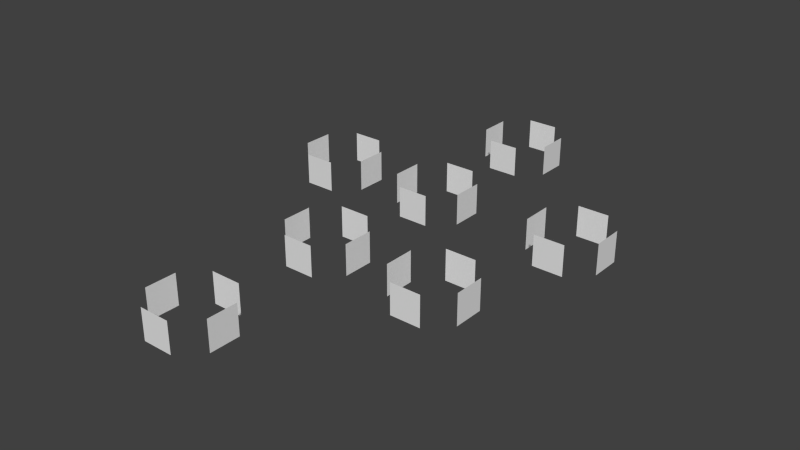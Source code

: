 # Source: box_labels.blend  (saved by Blender 2.75.0; exported with 4.5.12 LTS)
import bpy
from mathutils import Matrix  # noqa: F401  (used for matrix-valued properties, if any)

bpy.ops.wm.read_factory_settings(use_empty=True)
scene = bpy.context.scene
scene.name = 'Scene'

# ---- collections
col_collection_1 = bpy.data.collections.new('Collection 1'); scene.collection.children.link(col_collection_1)
col_collection_1.hide_render = True
col_collection_1.hide_viewport = True
col_collection_2 = bpy.data.collections.new('Collection 2'); scene.collection.children.link(col_collection_2)
col_collection_2.hide_render = True
col_collection_2.hide_viewport = True
col_collection_3 = bpy.data.collections.new('Collection 3'); scene.collection.children.link(col_collection_3)
col_collection_3.hide_render = True
col_collection_3.hide_viewport = True
col_collection_4 = bpy.data.collections.new('Collection 4'); scene.collection.children.link(col_collection_4)
col_collection_4.hide_render = True
col_collection_4.hide_viewport = True
col_collection_11 = bpy.data.collections.new('Collection 11'); scene.collection.children.link(col_collection_11)
col_collection_12 = bpy.data.collections.new('Collection 12'); scene.collection.children.link(col_collection_12)
col_collection_12.hide_render = True
col_collection_12.hide_viewport = True
col_collection_13 = bpy.data.collections.new('Collection 13'); scene.collection.children.link(col_collection_13)
col_collection_13.hide_render = True
col_collection_13.hide_viewport = True

# ---- materials (node trees are filled in below, after node groups)
mat_material = bpy.data.materials.new('Material')
mat_material.alpha_threshold = 0.0
mat_material.use_transparent_shadow = False
mat_material.roughness = 0.5
mat_material.line_color = (0.0, 0.0, 0.0, 1.0)

# ---- material node trees

# ---- world
world_world = bpy.data.worlds.new('World'); scene.world = world_world
world_world.color = (0.05088, 0.05088, 0.05088)
world_world.use_sun_shadow = False
world_world.sun_shadow_jitter_overblur = 0.0
world_world.cycles.sampling_method = 'MANUAL'
world_world.cycles.sample_map_resolution = 256

# ---- meshes
me_cube_028 = bpy.data.meshes.new('Cube.028')
me_cube_028.from_pydata([(0.4237, 1.0, 0.4237), (0.4237, 1.0, -0.4237), (-0.4237, 1.0, -0.4237), (-0.4237, 1.0, 0.4237), (0.4237, -1.0, 0.4237), (0.4237, -1.0, -0.4237), (-0.4237, -1.0, -0.4237), (-0.4237, -1.0, 0.4237), (0.4237, 0.4237, -1.0), (0.4237, -0.4237, -1.0), (-0.4237, -0.4237, -1.0), (-0.4237, 0.4237, -1.0), (0.4237, 0.4237, 1.0), (0.4237, -0.4237, 1.0), (-0.4237, -0.4237, 1.0), (-0.4237, 0.4237, 1.0)], [], [(0, 1, 2, 3), (4, 7, 6, 5), (8, 9, 10, 11), (12, 15, 14, 13)])
_uv = me_cube_028.uv_layers.new(name='UVMap')
_uv.uv.foreach_set('vector', [-0.007026, 0.2072, 0.1394, 0.2072, 0.1394, -0.002502, -0.007026, -0.002502, -0.007026, 0.2072, -0.007026, -0.002502, 0.1394, -0.002502, 0.1394, 0.2072, -0.007026, 0.2072, 0.1394, 0.2072, 0.1394, -0.002502, -0.007026, -0.002502, -0.007026, 0.2072, -0.007026, -0.002502, 0.1394, -0.002502, 0.1394, 0.2072])
me_cube_028.materials.append(mat_material)
me_cube_028.use_remesh_preserve_volume = False
me_cube_028.use_remesh_preserve_attributes = False
me_cube_028.use_mirror_vertex_groups = False
me_cube_028.update()
me_cube_009 = bpy.data.meshes.new('Cube.009')
me_cube_009.from_pydata([(0.6725, 0.6725, -1.0), (0.6725, -0.6725, -1.0), (-0.6725, -0.6725, -1.0), (-0.6725, 0.6725, -1.0), (0.6725, 0.6725, 1.0), (0.6725, -0.6725, 1.0), (-0.6725, -0.6725, 1.0), (-0.6725, 0.6725, 1.0)], [], [(0, 1, 2, 3), (4, 7, 6, 5)])
_uv = me_cube_009.uv_layers.new(name='UVMap')
_uv.uv.foreach_set('vector', [0.5142, 0.3311, 0.5142, 0.008465, 0.9982, 0.008465, 0.9982, 0.3311, 0.9982, 0.3311, 0.5142, 0.3311, 0.5142, 0.008465, 0.9982, 0.008464])
me_cube_009.materials.append(mat_material)
me_cube_009.use_remesh_preserve_volume = False
me_cube_009.use_remesh_preserve_attributes = False
me_cube_009.use_mirror_vertex_groups = False
me_cube_009.update()
me_cube_008 = bpy.data.meshes.new('Cube.008')
me_cube_008.from_pydata([(0.6725, 0.6725, -1.0), (0.6725, -0.6725, -1.0), (-0.6725, -0.6725, -1.0), (-0.6725, 0.6725, -1.0), (0.6725, 0.6725, 1.0), (0.6725, -0.6725, 1.0), (-0.6725, -0.6725, 1.0), (-0.6725, 0.6725, 1.0)], [], [(0, 1, 2, 3), (4, 7, 6, 5)])
_uv = me_cube_008.uv_layers.new(name='UVMap')
_uv.uv.foreach_set('vector', [0.004823, 0.3311, 0.004823, 0.008465, 0.4888, 0.008465, 0.4888, 0.3311, 0.4888, 0.3311, 0.004823, 0.3311, 0.004823, 0.008465, 0.4888, 0.008464])
me_cube_008.materials.append(mat_material)
me_cube_008.use_remesh_preserve_volume = False
me_cube_008.use_remesh_preserve_attributes = False
me_cube_008.use_mirror_vertex_groups = False
me_cube_008.update()
me_cube_007 = bpy.data.meshes.new('Cube.007')
me_cube_007.from_pydata([(0.6725, 0.6725, -1.0), (0.6725, -0.6725, -1.0), (-0.6725, -0.6725, -1.0), (-0.6725, 0.6725, -1.0), (0.6725, 0.6725, 1.0), (0.6725, -0.6725, 1.0), (-0.6725, -0.6725, 1.0), (-0.6725, 0.6725, 1.0)], [], [(0, 1, 2, 3), (4, 7, 6, 5)])
_uv = me_cube_007.uv_layers.new(name='UVMap')
_uv.uv.foreach_set('vector', [0.5111, 0.9988, 0.5111, 0.6762, 0.9951, 0.6762, 0.9951, 0.9988, 0.9951, 0.9988, 0.5111, 0.9988, 0.5111, 0.6762, 0.9951, 0.6762])
me_cube_007.materials.append(mat_material)
me_cube_007.use_remesh_preserve_volume = False
me_cube_007.use_remesh_preserve_attributes = False
me_cube_007.use_mirror_vertex_groups = False
me_cube_007.update()
me_cube_006 = bpy.data.meshes.new('Cube.006')
me_cube_006.from_pydata([(0.6725, 0.6725, -1.0), (0.6725, -0.6725, -1.0), (-0.6725, -0.6725, -1.0), (-0.6725, 0.6725, -1.0), (0.6725, 0.6725, 1.0), (0.6725, -0.6725, 1.0), (-0.6725, -0.6725, 1.0), (-0.6725, 0.6725, 1.0)], [], [(0, 1, 2, 3), (4, 7, 6, 5)])
_uv = me_cube_006.uv_layers.new(name='UVMap')
_uv.uv.foreach_set('vector', [0.003261, 0.9915, 0.003261, 0.6689, 0.4872, 0.6689, 0.4872, 0.9915, 0.4872, 0.9915, 0.003261, 0.9915, 0.003261, 0.6689, 0.4872, 0.6689])
me_cube_006.materials.append(mat_material)
me_cube_006.use_remesh_preserve_volume = False
me_cube_006.use_remesh_preserve_attributes = False
me_cube_006.use_mirror_vertex_groups = False
me_cube_006.update()
me_cube_005 = bpy.data.meshes.new('Cube.005')
me_cube_005.from_pydata([(0.6725, 0.6725, -1.0), (0.6725, -0.6725, -1.0), (-0.6725, -0.6725, -1.0), (-0.6725, 0.6725, -1.0), (0.6725, 0.6725, 1.0), (0.6725, -0.6725, 1.0), (-0.6725, -0.6725, 1.0), (-0.6725, 0.6725, 1.0)], [], [(0, 1, 2, 3), (4, 7, 6, 5)])
_uv = me_cube_005.uv_layers.new(name='UVMap')
_uv.uv.foreach_set('vector', [0.5142, 0.653, 0.5142, 0.3303, 0.9982, 0.3303, 0.9982, 0.653, 0.9982, 0.653, 0.5142, 0.653, 0.5142, 0.3303, 0.9982, 0.3303])
me_cube_005.materials.append(mat_material)
me_cube_005.use_remesh_preserve_volume = False
me_cube_005.use_remesh_preserve_attributes = False
me_cube_005.use_mirror_vertex_groups = False
me_cube_005.update()
me_cube_000 = bpy.data.meshes.new('Cube.000')
me_cube_000.from_pydata([(0.6725, 0.6725, -1.0), (0.6725, -0.6725, -1.0), (-0.6725, -0.6725, -1.0), (-0.6725, 0.6725, -1.0), (0.6725, 0.6725, 1.0), (0.6725, -0.6725, 1.0), (-0.6725, -0.6725, 1.0), (-0.6725, 0.6725, 1.0)], [], [(0, 1, 2, 3), (4, 7, 6, 5)])
_uv = me_cube_000.uv_layers.new(name='UVMap')
_uv.uv.foreach_set('vector', [0.0142, 0.653, 0.0142, 0.3303, 0.4982, 0.3303, 0.4982, 0.653, 0.4982, 0.653, 0.0142, 0.653, 0.0142, 0.3303, 0.4982, 0.3303])
me_cube_000.materials.append(mat_material)
me_cube_000.use_remesh_preserve_volume = False
me_cube_000.use_remesh_preserve_attributes = False
me_cube_000.use_mirror_vertex_groups = False
me_cube_000.update()
me_cube_020 = bpy.data.meshes.new('Cube.020')
me_cube_020.from_pydata([(0.4237, 1.0, 0.4237), (0.4237, 1.0, -0.4237), (-0.4237, 1.0, -0.4237), (-0.4237, 1.0, 0.4237), (0.4237, -1.0, 0.4237), (0.4237, -1.0, -0.4237), (-0.4237, -1.0, -0.4237), (-0.4237, -1.0, 0.4237), (0.4237, 0.4237, -1.0), (0.4237, -0.4237, -1.0), (-0.4237, -0.4237, -1.0), (-0.4237, 0.4237, -1.0), (0.4237, 0.4237, 1.0), (0.4237, -0.4237, 1.0), (-0.4237, -0.4237, 1.0), (-0.4237, 0.4237, 1.0)], [], [(0, 1, 2, 3), (4, 7, 6, 5), (8, 9, 10, 11), (12, 15, 14, 13)])
_uv = me_cube_020.uv_layers.new(name='UVMap')
_uv.uv.foreach_set('vector', [0.2751, 0.1961, 0.1291, 0.1961, 0.1291, 0.008873, 0.2751, 0.008873, 0.2751, 0.1961, 0.2751, 0.008873, 0.1291, 0.008873, 0.1291, 0.1961, 0.2751, 0.1961, 0.1291, 0.1961, 0.1291, 0.008873, 0.2751, 0.008873, 0.2751, 0.1961, 0.2751, 0.008873, 0.1291, 0.008873, 0.1291, 0.1961])
me_cube_020.materials.append(mat_material)
me_cube_020.use_remesh_preserve_volume = False
me_cube_020.use_remesh_preserve_attributes = False
me_cube_020.use_mirror_vertex_groups = False
me_cube_020.update()
me_cube_019 = bpy.data.meshes.new('Cube.019')
me_cube_019.from_pydata([(0.4237, 1.0, 0.4237), (0.4237, 1.0, -0.4237), (-0.4237, 1.0, -0.4237), (-0.4237, 1.0, 0.4237), (0.4237, -1.0, 0.4237), (0.4237, -1.0, -0.4237), (-0.4237, -1.0, -0.4237), (-0.4237, -1.0, 0.4237), (0.4237, 0.4237, -1.0), (0.4237, -0.4237, -1.0), (-0.4237, -0.4237, -1.0), (-0.4237, 0.4237, -1.0), (0.4237, 0.4237, 1.0), (0.4237, -0.4237, 1.0), (-0.4237, -0.4237, 1.0), (-0.4237, 0.4237, 1.0)], [], [(0, 1, 2, 3), (4, 7, 6, 5), (8, 9, 10, 11), (12, 15, 14, 13)])
_uv = me_cube_019.uv_layers.new(name='UVMap')
_uv.uv.foreach_set('vector', [0.7977, 1.001, 0.9412, 1.001, 0.9412, 0.7992, 0.7977, 0.7992, 0.7977, 1.001, 0.7977, 0.7992, 0.9412, 0.7992, 0.9412, 1.001, 0.7977, 1.001, 0.9412, 1.001, 0.9412, 0.7992, 0.7977, 0.7992, 0.7977, 1.001, 0.7977, 0.7992, 0.9412, 0.7992, 0.9412, 1.001])
me_cube_019.materials.append(mat_material)
me_cube_019.use_remesh_preserve_volume = False
me_cube_019.use_remesh_preserve_attributes = False
me_cube_019.use_mirror_vertex_groups = False
me_cube_019.update()
me_cube_017 = bpy.data.meshes.new('Cube.017')
me_cube_017.from_pydata([(0.4237, 1.0, 0.4237), (0.4237, 1.0, -0.4237), (-0.4237, 1.0, -0.4237), (-0.4237, 1.0, 0.4237), (0.4237, -1.0, 0.4237), (0.4237, -1.0, -0.4237), (-0.4237, -1.0, -0.4237), (-0.4237, -1.0, 0.4237), (0.4237, 0.4237, -1.0), (0.4237, -0.4237, -1.0), (-0.4237, -0.4237, -1.0), (-0.4237, 0.4237, -1.0), (0.4237, 0.4237, 1.0), (0.4237, -0.4237, 1.0), (-0.4237, -0.4237, 1.0), (-0.4237, 0.4237, 1.0)], [], [(0, 1, 2, 3), (4, 7, 6, 5), (8, 9, 10, 11), (12, 15, 14, 13)])
_uv = me_cube_017.uv_layers.new(name='UVMap')
_uv.uv.foreach_set('vector', [-0.01582, 0.9871, 0.1377, 0.9871, 0.1377, 0.8117, -0.01582, 0.8117, -0.01582, 0.9871, -0.01582, 0.8117, 0.1377, 0.8117, 0.1377, 0.9871, -0.01582, 0.9871, 0.1377, 0.9871, 0.1377, 0.8117, -0.01582, 0.8117, -0.01582, 0.9871, -0.01582, 0.8117, 0.1377, 0.8117, 0.1377, 0.9871])
me_cube_017.materials.append(mat_material)
me_cube_017.use_remesh_preserve_volume = False
me_cube_017.use_remesh_preserve_attributes = False
me_cube_017.use_mirror_vertex_groups = False
me_cube_017.update()
me_cube_016 = bpy.data.meshes.new('Cube.016')
me_cube_016.from_pydata([(0.4237, 1.0, 0.4237), (0.4237, 1.0, -0.4237), (-0.4237, 1.0, -0.4237), (-0.4237, 1.0, 0.4237), (0.4237, -1.0, 0.4237), (0.4237, -1.0, -0.4237), (-0.4237, -1.0, -0.4237), (-0.4237, -1.0, 0.4237), (0.4237, 0.4237, -1.0), (0.4237, -0.4237, -1.0), (-0.4237, -0.4237, -1.0), (-0.4237, 0.4237, -1.0), (0.4237, 0.4237, 1.0), (0.4237, -0.4237, 1.0), (-0.4237, -0.4237, 1.0), (-0.4237, 0.4237, 1.0)], [], [(0, 1, 2, 3), (4, 7, 6, 5), (8, 9, 10, 11), (12, 15, 14, 13)])
_uv = me_cube_016.uv_layers.new(name='UVMap')
_uv.uv.foreach_set('vector', [0.6599, 0.3858, 0.8063, 0.3858, 0.8063, 0.2184, 0.6599, 0.2184, 0.6599, 0.3858, 0.6599, 0.2184, 0.8063, 0.2184, 0.8063, 0.3858, 0.6599, 0.3858, 0.8063, 0.3858, 0.8063, 0.2184, 0.6599, 0.2184, 0.6599, 0.3858, 0.6599, 0.2184, 0.8063, 0.2184, 0.8063, 0.3858])
me_cube_016.materials.append(mat_material)
me_cube_016.use_remesh_preserve_volume = False
me_cube_016.use_remesh_preserve_attributes = False
me_cube_016.use_mirror_vertex_groups = False
me_cube_016.update()
me_cube_035 = bpy.data.meshes.new('Cube.035')
me_cube_035.from_pydata([(0.4237, 1.0, 0.4237), (0.4237, 1.0, -0.4237), (-0.4237, 1.0, -0.4237), (-0.4237, 1.0, 0.4237), (0.4237, -1.0, 0.4237), (0.4237, -1.0, -0.4237), (-0.4237, -1.0, -0.4237), (-0.4237, -1.0, 0.4237), (0.4237, 0.4237, -1.0), (0.4237, -0.4237, -1.0), (-0.4237, -0.4237, -1.0), (-0.4237, 0.4237, -1.0), (0.4237, 0.4237, 1.0), (0.4237, -0.4237, 1.0), (-0.4237, -0.4237, 1.0), (-0.4237, 0.4237, 1.0)], [], [(0, 1, 2, 3), (4, 7, 6, 5), (8, 9, 10, 11), (12, 15, 14, 13)])
_uv = me_cube_035.uv_layers.new(name='UVMap')
_uv.uv.foreach_set('vector', [0.3932, 0.8112, 0.5367, 0.8112, 0.5367, 0.6096, 0.3932, 0.6096, 0.3932, 0.8112, 0.3932, 0.6096, 0.5367, 0.6096, 0.5367, 0.8112, 0.3932, 0.8112, 0.5367, 0.8112, 0.5367, 0.6096, 0.3932, 0.6096, 0.3932, 0.8112, 0.3932, 0.6096, 0.5367, 0.6096, 0.5367, 0.8112])
me_cube_035.materials.append(mat_material)
me_cube_035.use_remesh_preserve_volume = False
me_cube_035.use_remesh_preserve_attributes = False
me_cube_035.use_mirror_vertex_groups = False
me_cube_035.update()
me_cube_027 = bpy.data.meshes.new('Cube.027')
me_cube_027.from_pydata([(0.4237, 1.0, 0.4237), (0.4237, 1.0, -0.4237), (-0.4237, 1.0, -0.4237), (-0.4237, 1.0, 0.4237), (0.4237, -1.0, 0.4237), (0.4237, -1.0, -0.4237), (-0.4237, -1.0, -0.4237), (-0.4237, -1.0, 0.4237), (0.4237, 0.4237, -1.0), (0.4237, -0.4237, -1.0), (-0.4237, -0.4237, -1.0), (-0.4237, 0.4237, -1.0), (0.4237, 0.4237, 1.0), (0.4237, -0.4237, 1.0), (-0.4237, -0.4237, 1.0), (-0.4237, 0.4237, 1.0)], [], [(0, 1, 2, 3), (4, 7, 6, 5), (8, 9, 10, 11), (12, 15, 14, 13)])
_uv = me_cube_027.uv_layers.new(name='UVMap')
_uv.uv.foreach_set('vector', [0.2712, 0.7963, 0.1269, 0.7963, 0.1269, 0.6127, 0.2712, 0.6127, 0.2712, 0.7963, 0.2712, 0.6127, 0.1269, 0.6127, 0.1269, 0.7963, 0.2712, 0.7963, 0.1269, 0.7963, 0.1269, 0.6127, 0.2712, 0.6127, 0.2712, 0.7963, 0.2712, 0.6127, 0.1269, 0.6127, 0.1269, 0.7963])
me_cube_027.materials.append(mat_material)
me_cube_027.use_remesh_preserve_volume = False
me_cube_027.use_remesh_preserve_attributes = False
me_cube_027.use_mirror_vertex_groups = False
me_cube_027.update()
me_cube_003 = bpy.data.meshes.new('Cube.003')
me_cube_003.from_pydata([(0.4237, 1.0, 0.4237), (0.4237, 1.0, -0.4237), (-0.4237, 1.0, -0.4237), (-0.4237, 1.0, 0.4237), (0.4237, -1.0, 0.4237), (0.4237, -1.0, -0.4237), (-0.4237, -1.0, -0.4237), (-0.4237, -1.0, 0.4237), (0.4237, 0.4237, -1.0), (0.4237, -0.4237, -1.0), (-0.4237, -0.4237, -1.0), (-0.4237, 0.4237, -1.0), (0.4237, 0.4237, 1.0), (0.4237, -0.4237, 1.0), (-0.4237, -0.4237, 1.0), (-0.4237, 0.4237, 1.0)], [], [(0, 1, 2, 3), (4, 7, 6, 5), (8, 9, 10, 11), (12, 15, 14, 13)])
_uv = me_cube_003.uv_layers.new(name='UVMap')
_uv.uv.foreach_set('vector', [0.6616, 0.5999, 0.8051, 0.5999, 0.8051, 0.3983, 0.6616, 0.3983, 0.6616, 0.5999, 0.6616, 0.3983, 0.8051, 0.3983, 0.8051, 0.5999, 0.6616, 0.5999, 0.8051, 0.5999, 0.8051, 0.3983, 0.6616, 0.3983, 0.6616, 0.5999, 0.6616, 0.3983, 0.8051, 0.3983, 0.8051, 0.5999])
me_cube_003.materials.append(mat_material)
me_cube_003.use_remesh_preserve_volume = False
me_cube_003.use_remesh_preserve_attributes = False
me_cube_003.use_mirror_vertex_groups = False
me_cube_003.update()
me_cube_012 = bpy.data.meshes.new('Cube.012')
me_cube_012.from_pydata([(0.4237, 1.0, 0.4237), (0.4237, 1.0, -0.4237), (-0.4237, 1.0, -0.4237), (-0.4237, 1.0, 0.4237), (0.4237, -1.0, 0.4237), (0.4237, -1.0, -0.4237), (-0.4237, -1.0, -0.4237), (-0.4237, -1.0, 0.4237), (0.4237, 0.4237, -1.0), (0.4237, -0.4237, -1.0), (-0.4237, -0.4237, -1.0), (-0.4237, 0.4237, -1.0), (0.4237, 0.4237, 1.0), (0.4237, -0.4237, 1.0), (-0.4237, -0.4237, 1.0), (-0.4237, 0.4237, 1.0)], [], [(0, 1, 2, 3), (4, 7, 6, 5), (8, 9, 10, 11), (12, 15, 14, 13)])
_uv = me_cube_012.uv_layers.new(name='UVMap')
_uv.uv.foreach_set('vector', [0.3933, 0.3963, 0.5367, 0.3963, 0.5367, 0.2055, 0.3933, 0.2055, 0.3933, 0.3963, 0.3933, 0.2055, 0.5367, 0.2055, 0.5367, 0.3963, 0.3933, 0.3963, 0.5367, 0.3963, 0.5367, 0.2055, 0.3933, 0.2055, 0.3933, 0.3963, 0.3933, 0.2055, 0.5367, 0.2055, 0.5367, 0.3963])
me_cube_012.materials.append(mat_material)
me_cube_012.use_remesh_preserve_volume = False
me_cube_012.use_remesh_preserve_attributes = False
me_cube_012.use_mirror_vertex_groups = False
me_cube_012.update()
me_cube_001 = bpy.data.meshes.new('Cube.001')
me_cube_001.from_pydata([(0.4237, 1.0, 0.4237), (0.4237, 1.0, -0.4237), (-0.4237, 1.0, -0.4237), (-0.4237, 1.0, 0.4237), (0.4237, -1.0, 0.4237), (0.4237, -1.0, -0.4237), (-0.4237, -1.0, -0.4237), (-0.4237, -1.0, 0.4237), (0.4237, 0.4237, -1.0), (0.4237, -0.4237, -1.0), (-0.4237, -0.4237, -1.0), (-0.4237, 0.4237, -1.0), (0.4237, 0.4237, 1.0), (0.4237, -0.4237, 1.0), (-0.4237, -0.4237, 1.0), (-0.4237, 0.4237, 1.0)], [], [(0, 1, 2, 3), (4, 7, 6, 5), (8, 9, 10, 11), (12, 15, 14, 13)])
_uv = me_cube_001.uv_layers.new(name='UVMap')
_uv.uv.foreach_set('vector', [0.3941, 0.9778, 0.5361, 0.9778, 0.5361, 0.8156, 0.3941, 0.8156, 0.3941, 0.9778, 0.3941, 0.8156, 0.5361, 0.8156, 0.5361, 0.9778, 0.3941, 0.9778, 0.5361, 0.9778, 0.5361, 0.8156, 0.3941, 0.8156, 0.3941, 0.9778, 0.3941, 0.8156, 0.5361, 0.8156, 0.5361, 0.9778])
me_cube_001.materials.append(mat_material)
me_cube_001.use_remesh_preserve_volume = False
me_cube_001.use_remesh_preserve_attributes = False
me_cube_001.use_mirror_vertex_groups = False
me_cube_001.update()
me_cube_015 = bpy.data.meshes.new('Cube.015')
me_cube_015.from_pydata([(0.4237, 1.0, 0.4237), (0.4237, 1.0, -0.4237), (-0.4237, 1.0, -0.4237), (-0.4237, 1.0, 0.4237), (0.4237, -1.0, 0.4237), (0.4237, -1.0, -0.4237), (-0.4237, -1.0, -0.4237), (-0.4237, -1.0, 0.4237), (0.4237, 0.4237, -1.0), (0.4237, -0.4237, -1.0), (-0.4237, -0.4237, -1.0), (-0.4237, 0.4237, -1.0), (0.4237, 0.4237, 1.0), (0.4237, -0.4237, 1.0), (-0.4237, -0.4237, 1.0), (-0.4237, 0.4237, 1.0)], [], [(0, 1, 2, 3), (4, 7, 6, 5), (8, 9, 10, 11), (12, 15, 14, 13)])
_uv = me_cube_015.uv_layers.new(name='UVMap')
_uv.uv.foreach_set('vector', [-0.00337, 0.8017, 0.1366, 0.8017, 0.1366, 0.5968, -0.00337, 0.5968, -0.00337, 0.8017, -0.00337, 0.5968, 0.1366, 0.5968, 0.1366, 0.8017, -0.003371, 0.8017, 0.1366, 0.8017, 0.1366, 0.5968, -0.003371, 0.5968, -0.003371, 0.8017, -0.003371, 0.5968, 0.1366, 0.5968, 0.1366, 0.8017])
me_cube_015.materials.append(mat_material)
me_cube_015.use_remesh_preserve_volume = False
me_cube_015.use_remesh_preserve_attributes = False
me_cube_015.use_mirror_vertex_groups = False
me_cube_015.update()
me_cube_030 = bpy.data.meshes.new('Cube.030')
me_cube_030.from_pydata([(0.4237, 1.0, 0.4237), (0.4237, 1.0, -0.4237), (-0.4237, 1.0, -0.4237), (-0.4237, 1.0, 0.4237), (0.4237, -1.0, 0.4237), (0.4237, -1.0, -0.4237), (-0.4237, -1.0, -0.4237), (-0.4237, -1.0, 0.4237), (0.4237, 0.4237, -1.0), (0.4237, -0.4237, -1.0), (-0.4237, -0.4237, -1.0), (-0.4237, 0.4237, -1.0), (0.4237, 0.4237, 1.0), (0.4237, -0.4237, 1.0), (-0.4237, -0.4237, 1.0), (-0.4237, 0.4237, 1.0)], [], [(0, 1, 2, 3), (4, 7, 6, 5), (8, 9, 10, 11), (12, 15, 14, 13)])
_uv = me_cube_030.uv_layers.new(name='UVMap')
_uv.uv.foreach_set('vector', [0.2678, 0.5945, 0.1258, 0.5945, 0.1258, 0.4064, 0.2678, 0.4064, 0.2678, 0.5945, 0.2678, 0.4064, 0.1258, 0.4064, 0.1258, 0.5945, 0.2678, 0.5945, 0.1258, 0.5945, 0.1258, 0.4064, 0.2678, 0.4064, 0.2678, 0.5945, 0.2678, 0.4064, 0.1258, 0.4064, 0.1258, 0.5945])
me_cube_030.materials.append(mat_material)
me_cube_030.use_remesh_preserve_volume = False
me_cube_030.use_remesh_preserve_attributes = False
me_cube_030.use_mirror_vertex_groups = False
me_cube_030.update()
me_cube_025 = bpy.data.meshes.new('Cube.025')
me_cube_025.from_pydata([(0.4237, 1.0, 0.4237), (0.4237, 1.0, -0.4237), (-0.4237, 1.0, -0.4237), (-0.4237, 1.0, 0.4237), (0.4237, -1.0, 0.4237), (0.4237, -1.0, -0.4237), (-0.4237, -1.0, -0.4237), (-0.4237, -1.0, 0.4237), (0.4237, 0.4237, -1.0), (0.4237, -0.4237, -1.0), (-0.4237, -0.4237, -1.0), (-0.4237, 0.4237, -1.0), (0.4237, 0.4237, 1.0), (0.4237, -0.4237, 1.0), (-0.4237, -0.4237, 1.0), (-0.4237, 0.4237, 1.0)], [], [(0, 1, 2, 3), (4, 7, 6, 5), (8, 9, 10, 11), (12, 15, 14, 13)])
_uv = me_cube_025.uv_layers.new(name='UVMap')
_uv.uv.foreach_set('vector', [0.2617, 1.003, 0.4052, 1.003, 0.4052, 0.8015, 0.2617, 0.8015, 0.2617, 1.003, 0.2617, 0.8015, 0.4052, 0.8015, 0.4052, 1.003, 0.2617, 1.003, 0.4052, 1.003, 0.4052, 0.8015, 0.2617, 0.8015, 0.2617, 1.003, 0.2617, 0.8015, 0.4052, 0.8015, 0.4052, 1.003])
me_cube_025.materials.append(mat_material)
me_cube_025.use_remesh_preserve_volume = False
me_cube_025.use_remesh_preserve_attributes = False
me_cube_025.use_mirror_vertex_groups = False
me_cube_025.update()
me_cube_024 = bpy.data.meshes.new('Cube.024')
me_cube_024.from_pydata([(0.4237, 1.0, 0.4237), (0.4237, 1.0, -0.4237), (-0.4237, 1.0, -0.4237), (-0.4237, 1.0, 0.4237), (0.4237, -1.0, 0.4237), (0.4237, -1.0, -0.4237), (-0.4237, -1.0, -0.4237), (-0.4237, -1.0, 0.4237), (0.4237, 0.4237, -1.0), (0.4237, -0.4237, -1.0), (-0.4237, -0.4237, -1.0), (-0.4237, 0.4237, -1.0), (0.4237, 0.4237, 1.0), (0.4237, -0.4237, 1.0), (-0.4237, -0.4237, 1.0), (-0.4237, 0.4237, 1.0)], [], [(0, 1, 2, 3), (4, 7, 6, 5), (8, 9, 10, 11), (12, 15, 14, 13)])
_uv = me_cube_024.uv_layers.new(name='UVMap')
_uv.uv.foreach_set('vector', [0.5259, 1.004, 0.6694, 1.004, 0.6694, 0.8019, 0.5259, 0.8019, 0.5259, 1.004, 0.5259, 0.8019, 0.6694, 0.8019, 0.6694, 1.004, 0.5259, 1.004, 0.6694, 1.004, 0.6694, 0.8019, 0.5259, 0.8019, 0.5259, 1.004, 0.5259, 0.8019, 0.6694, 0.8019, 0.6694, 1.004])
me_cube_024.materials.append(mat_material)
me_cube_024.use_remesh_preserve_volume = False
me_cube_024.use_remesh_preserve_attributes = False
me_cube_024.use_mirror_vertex_groups = False
me_cube_024.update()
me_cube_004 = bpy.data.meshes.new('Cube.004')
me_cube_004.from_pydata([(0.4237, 1.0, 0.4237), (0.4237, 1.0, -0.4237), (-0.4237, 1.0, -0.4237), (-0.4237, 1.0, 0.4237), (0.4237, -1.0, 0.4237), (0.4237, -1.0, -0.4237), (-0.4237, -1.0, -0.4237), (-0.4237, -1.0, 0.4237), (0.4237, 0.4237, -1.0), (0.4237, -0.4237, -1.0), (-0.4237, -0.4237, -1.0), (-0.4237, 0.4237, -1.0), (0.4237, 0.4237, 1.0), (0.4237, -0.4237, 1.0), (-0.4237, -0.4237, 1.0), (-0.4237, 0.4237, 1.0)], [], [(0, 1, 2, 3), (4, 7, 6, 5), (8, 9, 10, 11), (12, 15, 14, 13)])
_uv = me_cube_004.uv_layers.new(name='UVMap')
_uv.uv.foreach_set('vector', [0.9456, 0.5956, 0.7896, 0.5956, 0.7896, 0.4077, 0.9456, 0.4077, 0.9456, 0.5956, 0.9456, 0.4077, 0.7896, 0.4077, 0.7896, 0.5956, 0.9456, 0.5956, 0.7896, 0.5956, 0.7896, 0.4077, 0.9456, 0.4077, 0.9456, 0.5956, 0.9456, 0.4077, 0.7896, 0.4077, 0.7896, 0.5956])
me_cube_004.materials.append(mat_material)
me_cube_004.use_remesh_preserve_volume = False
me_cube_004.use_remesh_preserve_attributes = False
me_cube_004.use_mirror_vertex_groups = False
me_cube_004.update()
me_cube_002 = bpy.data.meshes.new('Cube.002')
me_cube_002.from_pydata([(0.4237, 1.0, 0.4237), (0.4237, 1.0, -0.4237), (-0.4237, 1.0, -0.4237), (-0.4237, 1.0, 0.4237), (0.4237, -1.0, 0.4237), (0.4237, -1.0, -0.4237), (-0.4237, -1.0, -0.4237), (-0.4237, -1.0, 0.4237), (0.4237, 0.4237, -1.0), (0.4237, -0.4237, -1.0), (-0.4237, -0.4237, -1.0), (-0.4237, 0.4237, -1.0), (0.4237, 0.4237, 1.0), (0.4237, -0.4237, 1.0), (-0.4237, -0.4237, 1.0), (-0.4237, 0.4237, 1.0)], [], [(0, 1, 2, 3), (4, 7, 6, 5), (8, 9, 10, 11), (12, 15, 14, 13)])
_uv = me_cube_002.uv_layers.new(name='UVMap')
_uv.uv.foreach_set('vector', [0.2666, 0.3922, 0.1327, 0.3922, 0.1327, 0.2062, 0.2666, 0.2062, 0.2666, 0.3922, 0.2666, 0.2062, 0.1327, 0.2062, 0.1327, 0.3922, 0.2666, 0.3922, 0.1327, 0.3922, 0.1327, 0.2062, 0.2666, 0.2062, 0.2666, 0.3922, 0.2666, 0.2062, 0.1327, 0.2062, 0.1327, 0.3922])
me_cube_002.materials.append(mat_material)
me_cube_002.use_remesh_preserve_volume = False
me_cube_002.use_remesh_preserve_attributes = False
me_cube_002.use_mirror_vertex_groups = False
me_cube_002.update()
me_cube_022 = bpy.data.meshes.new('Cube.022')
me_cube_022.from_pydata([(0.4237, 1.0, 0.4237), (0.4237, 1.0, -0.4237), (-0.4237, 1.0, -0.4237), (-0.4237, 1.0, 0.4237), (0.4237, -1.0, 0.4237), (0.4237, -1.0, -0.4237), (-0.4237, -1.0, -0.4237), (-0.4237, -1.0, 0.4237), (0.4237, 0.4237, -1.0), (0.4237, -0.4237, -1.0), (-0.4237, -0.4237, -1.0), (-0.4237, 0.4237, -1.0), (0.4237, 0.4237, 1.0), (0.4237, -0.4237, 1.0), (-0.4237, -0.4237, 1.0), (-0.4237, 0.4237, 1.0)], [], [(0, 1, 2, 3), (4, 7, 6, 5), (8, 9, 10, 11), (12, 15, 14, 13)])
_uv = me_cube_022.uv_layers.new(name='UVMap')
_uv.uv.foreach_set('vector', [0.2669, 0.1963, 0.4012, 0.1963, 0.4012, 0.001143, 0.2669, 0.001143, 0.2669, 0.1963, 0.2669, 0.001143, 0.4012, 0.001143, 0.4012, 0.1963, 0.2669, 0.1963, 0.4012, 0.1963, 0.4012, 0.001143, 0.2669, 0.001143, 0.2669, 0.1963, 0.2669, 0.001143, 0.4012, 0.001143, 0.4012, 0.1963])
me_cube_022.materials.append(mat_material)
me_cube_022.use_remesh_preserve_volume = False
me_cube_022.use_remesh_preserve_attributes = False
me_cube_022.use_mirror_vertex_groups = False
me_cube_022.update()
me_cube_011 = bpy.data.meshes.new('Cube.011')
me_cube_011.from_pydata([(0.4237, 1.0, 0.4237), (0.4237, 1.0, -0.4237), (-0.4237, 1.0, -0.4237), (-0.4237, 1.0, 0.4237), (0.4237, -1.0, 0.4237), (0.4237, -1.0, -0.4237), (-0.4237, -1.0, -0.4237), (-0.4237, -1.0, 0.4237), (0.4237, 0.4237, -1.0), (0.4237, -0.4237, -1.0), (-0.4237, -0.4237, -1.0), (-0.4237, 0.4237, -1.0), (0.4237, 0.4237, 1.0), (0.4237, -0.4237, 1.0), (-0.4237, -0.4237, 1.0), (-0.4237, 0.4237, 1.0)], [], [(0, 1, 2, 3), (4, 7, 6, 5), (8, 9, 10, 11), (12, 15, 14, 13)])
_uv = me_cube_011.uv_layers.new(name='UVMap')
_uv.uv.foreach_set('vector', [0.3946, 0.5911, 0.5371, 0.5911, 0.5371, 0.4046, 0.3946, 0.4046, 0.3946, 0.5911, 0.3946, 0.4046, 0.5371, 0.4046, 0.5371, 0.5911, 0.3946, 0.5911, 0.5371, 0.5911, 0.5371, 0.4046, 0.3946, 0.4046, 0.3946, 0.5911, 0.3946, 0.4046, 0.5371, 0.4046, 0.5371, 0.5911])
me_cube_011.materials.append(mat_material)
me_cube_011.use_remesh_preserve_volume = False
me_cube_011.use_remesh_preserve_attributes = False
me_cube_011.use_mirror_vertex_groups = False
me_cube_011.update()
me_cube_032 = bpy.data.meshes.new('Cube.032')
me_cube_032.from_pydata([(0.4237, 1.0, 0.4237), (0.4237, 1.0, -0.4237), (-0.4237, 1.0, -0.4237), (-0.4237, 1.0, 0.4237), (0.4237, -1.0, 0.4237), (0.4237, -1.0, -0.4237), (-0.4237, -1.0, -0.4237), (-0.4237, -1.0, 0.4237), (0.4237, 0.4237, -1.0), (0.4237, -0.4237, -1.0), (-0.4237, -0.4237, -1.0), (-0.4237, 0.4237, -1.0), (0.4237, 0.4237, 1.0), (0.4237, -0.4237, 1.0), (-0.4237, -0.4237, 1.0), (-0.4237, 0.4237, 1.0)], [], [(0, 1, 2, 3), (4, 7, 6, 5), (8, 9, 10, 11), (12, 15, 14, 13)])
_uv = me_cube_032.uv_layers.new(name='UVMap')
_uv.uv.foreach_set('vector', [0.8081, 0.7963, 0.6659, 0.7963, 0.6659, 0.6012, 0.8081, 0.6012, 0.8081, 0.7963, 0.8081, 0.6012, 0.6659, 0.6012, 0.6659, 0.7963, 0.8081, 0.7963, 0.6659, 0.7963, 0.6659, 0.6012, 0.8081, 0.6012, 0.8081, 0.7963, 0.8081, 0.6012, 0.6659, 0.6012, 0.6659, 0.7963])
me_cube_032.materials.append(mat_material)
me_cube_032.use_remesh_preserve_volume = False
me_cube_032.use_remesh_preserve_attributes = False
me_cube_032.use_mirror_vertex_groups = False
me_cube_032.update()
me_cube_029 = bpy.data.meshes.new('Cube.029')
me_cube_029.from_pydata([(0.4237, 1.0, 0.4237), (0.4237, 1.0, -0.4237), (-0.4237, 1.0, -0.4237), (-0.4237, 1.0, 0.4237), (0.4237, -1.0, 0.4237), (0.4237, -1.0, -0.4237), (-0.4237, -1.0, -0.4237), (-0.4237, -1.0, 0.4237), (0.4237, 0.4237, -1.0), (0.4237, -0.4237, -1.0), (-0.4237, -0.4237, -1.0), (-0.4237, 0.4237, -1.0), (0.4237, 0.4237, 1.0), (0.4237, -0.4237, 1.0), (-0.4237, -0.4237, 1.0), (-0.4237, 0.4237, 1.0)], [], [(0, 1, 2, 3), (4, 7, 6, 5), (8, 9, 10, 11), (12, 15, 14, 13)])
_uv = me_cube_029.uv_layers.new(name='UVMap')
_uv.uv.foreach_set('vector', [0.1341, 0.595, 0.001253, 0.595, 0.001253, 0.4157, 0.1341, 0.4157, 0.1341, 0.595, 0.1341, 0.4157, 0.001253, 0.4157, 0.001253, 0.595, 0.1341, 0.595, 0.001253, 0.595, 0.001253, 0.4157, 0.1341, 0.4157, 0.1341, 0.595, 0.1341, 0.4157, 0.001253, 0.4157, 0.001253, 0.595])
me_cube_029.materials.append(mat_material)
me_cube_029.use_remesh_preserve_volume = False
me_cube_029.use_remesh_preserve_attributes = False
me_cube_029.use_mirror_vertex_groups = False
me_cube_029.update()
me_cube_010 = bpy.data.meshes.new('Cube.010')
me_cube_010.from_pydata([(0.4237, 1.0, 0.4237), (0.4237, 1.0, -0.4237), (-0.4237, 1.0, -0.4237), (-0.4237, 1.0, 0.4237), (0.4237, -1.0, 0.4237), (0.4237, -1.0, -0.4237), (-0.4237, -1.0, -0.4237), (-0.4237, -1.0, 0.4237), (0.4237, 0.4237, -1.0), (0.4237, -0.4237, -1.0), (-0.4237, -0.4237, -1.0), (-0.4237, 0.4237, -1.0), (0.4237, 0.4237, 1.0), (0.4237, -0.4237, 1.0), (-0.4237, -0.4237, 1.0), (-0.4237, 0.4237, 1.0)], [], [(0, 1, 2, 3), (4, 7, 6, 5), (8, 9, 10, 11), (12, 15, 14, 13)])
_uv = me_cube_010.uv_layers.new(name='UVMap')
_uv.uv.foreach_set('vector', [0.9389, 0.396, 0.7995, 0.396, 0.7995, 0.2056, 0.9389, 0.2056, 0.9389, 0.396, 0.9389, 0.2056, 0.7995, 0.2056, 0.7995, 0.396, 0.9389, 0.396, 0.7995, 0.396, 0.7995, 0.2056, 0.9389, 0.2056, 0.9389, 0.396, 0.9389, 0.2056, 0.7995, 0.2056, 0.7995, 0.396])
me_cube_010.materials.append(mat_material)
me_cube_010.use_remesh_preserve_volume = False
me_cube_010.use_remesh_preserve_attributes = False
me_cube_010.use_mirror_vertex_groups = False
me_cube_010.update()
me_cube_036 = bpy.data.meshes.new('Cube.036')
me_cube_036.from_pydata([(0.4237, 1.0, 0.4237), (0.4237, 1.0, -0.4237), (-0.4237, 1.0, -0.4237), (-0.4237, 1.0, 0.4237), (0.4237, -1.0, 0.4237), (0.4237, -1.0, -0.4237), (-0.4237, -1.0, -0.4237), (-0.4237, -1.0, 0.4237), (0.4237, 0.4237, -1.0), (0.4237, -0.4237, -1.0), (-0.4237, -0.4237, -1.0), (-0.4237, 0.4237, -1.0), (0.4237, 0.4237, 1.0), (0.4237, -0.4237, 1.0), (-0.4237, -0.4237, 1.0), (-0.4237, 0.4237, 1.0)], [], [(0, 1, 2, 3), (4, 7, 6, 5), (8, 9, 10, 11), (12, 15, 14, 13)])
_uv = me_cube_036.uv_layers.new(name='UVMap')
_uv.uv.foreach_set('vector', [0.3982, 0.5949, 0.2705, 0.5949, 0.2705, 0.4037, 0.3982, 0.4037, 0.3982, 0.5949, 0.3982, 0.4037, 0.2705, 0.4037, 0.2705, 0.5949, 0.3982, 0.5949, 0.2705, 0.5949, 0.2705, 0.4037, 0.3982, 0.4037, 0.3982, 0.5949, 0.3982, 0.4037, 0.2705, 0.4037, 0.2705, 0.5949])
me_cube_036.materials.append(mat_material)
me_cube_036.use_remesh_preserve_volume = False
me_cube_036.use_remesh_preserve_attributes = False
me_cube_036.use_mirror_vertex_groups = False
me_cube_036.update()
me_cube_033 = bpy.data.meshes.new('Cube.033')
me_cube_033.from_pydata([(0.4237, 1.0, 0.4237), (0.4237, 1.0, -0.4237), (-0.4237, 1.0, -0.4237), (-0.4237, 1.0, 0.4237), (0.4237, -1.0, 0.4237), (0.4237, -1.0, -0.4237), (-0.4237, -1.0, -0.4237), (-0.4237, -1.0, 0.4237), (0.4237, 0.4237, -1.0), (0.4237, -0.4237, -1.0), (-0.4237, -0.4237, -1.0), (-0.4237, 0.4237, -1.0), (0.4237, 0.4237, 1.0), (0.4237, -0.4237, 1.0), (-0.4237, -0.4237, 1.0), (-0.4237, 0.4237, 1.0)], [], [(0, 1, 2, 3), (4, 7, 6, 5), (8, 9, 10, 11), (12, 15, 14, 13)])
_uv = me_cube_033.uv_layers.new(name='UVMap')
_uv.uv.foreach_set('vector', [0.2646, 0.7994, 0.4081, 0.7994, 0.4081, 0.5977, 0.2646, 0.5977, 0.2646, 0.7994, 0.2646, 0.5977, 0.4081, 0.5977, 0.4081, 0.7994, 0.2646, 0.7994, 0.4081, 0.7994, 0.4081, 0.5977, 0.2646, 0.5977, 0.2646, 0.7994, 0.2646, 0.5977, 0.4081, 0.5977, 0.4081, 0.7994])
me_cube_033.materials.append(mat_material)
me_cube_033.use_remesh_preserve_volume = False
me_cube_033.use_remesh_preserve_attributes = False
me_cube_033.use_mirror_vertex_groups = False
me_cube_033.update()
me_cube_026 = bpy.data.meshes.new('Cube.026')
me_cube_026.from_pydata([(0.4237, 1.0, 0.4237), (0.4237, 1.0, -0.4237), (-0.4237, 1.0, -0.4237), (-0.4237, 1.0, 0.4237), (0.4237, -1.0, 0.4237), (0.4237, -1.0, -0.4237), (-0.4237, -1.0, -0.4237), (-0.4237, -1.0, 0.4237), (0.4237, 0.4237, -1.0), (0.4237, -0.4237, -1.0), (-0.4237, -0.4237, -1.0), (-0.4237, 0.4237, -1.0), (0.4237, 0.4237, 1.0), (0.4237, -0.4237, 1.0), (-0.4237, -0.4237, 1.0), (-0.4237, 0.4237, 1.0)], [], [(0, 1, 2, 3), (4, 7, 6, 5), (8, 9, 10, 11), (12, 15, 14, 13)])
_uv = me_cube_026.uv_layers.new(name='UVMap')
_uv.uv.foreach_set('vector', [0.1277, 1.001, 0.2712, 1.001, 0.2712, 0.7992, 0.1277, 0.7992, 0.1277, 1.001, 0.1277, 0.7992, 0.2712, 0.7992, 0.2712, 1.001, 0.1277, 1.001, 0.2712, 1.001, 0.2712, 0.7992, 0.1277, 0.7992, 0.1277, 1.001, 0.1277, 0.7992, 0.2712, 0.7992, 0.2712, 1.001])
me_cube_026.materials.append(mat_material)
me_cube_026.use_remesh_preserve_volume = False
me_cube_026.use_remesh_preserve_attributes = False
me_cube_026.use_mirror_vertex_groups = False
me_cube_026.update()
me_cube_023 = bpy.data.meshes.new('Cube.023')
me_cube_023.from_pydata([(0.4237, 1.0, 0.4237), (0.4237, 1.0, -0.4237), (-0.4237, 1.0, -0.4237), (-0.4237, 1.0, 0.4237), (0.4237, -1.0, 0.4237), (0.4237, -1.0, -0.4237), (-0.4237, -1.0, -0.4237), (-0.4237, -1.0, 0.4237), (0.4237, 0.4237, -1.0), (0.4237, -0.4237, -1.0), (-0.4237, -0.4237, -1.0), (-0.4237, 0.4237, -1.0), (0.4237, 0.4237, 1.0), (0.4237, -0.4237, 1.0), (-0.4237, -0.4237, 1.0), (-0.4237, 0.4237, 1.0)], [], [(0, 1, 2, 3), (4, 7, 6, 5), (8, 9, 10, 11), (12, 15, 14, 13)])
_uv = me_cube_023.uv_layers.new(name='UVMap')
_uv.uv.foreach_set('vector', [0.6657, 0.9866, 0.7974, 0.9866, 0.7974, 0.8016, 0.6657, 0.8016, 0.6657, 0.9866, 0.6657, 0.8016, 0.7974, 0.8016, 0.7974, 0.9866, 0.6657, 0.9866, 0.7974, 0.9866, 0.7974, 0.8016, 0.6657, 0.8016, 0.6657, 0.9866, 0.6657, 0.8016, 0.7974, 0.8016, 0.7974, 0.9866])
me_cube_023.materials.append(mat_material)
me_cube_023.use_remesh_preserve_volume = False
me_cube_023.use_remesh_preserve_attributes = False
me_cube_023.use_mirror_vertex_groups = False
me_cube_023.update()
me_cube_014 = bpy.data.meshes.new('Cube.014')
me_cube_014.from_pydata([(0.4237, 1.0, 0.4237), (0.4237, 1.0, -0.4237), (-0.4237, 1.0, -0.4237), (-0.4237, 1.0, 0.4237), (0.4237, -1.0, 0.4237), (0.4237, -1.0, -0.4237), (-0.4237, -1.0, -0.4237), (-0.4237, -1.0, 0.4237), (0.4237, 0.4237, -1.0), (0.4237, -0.4237, -1.0), (-0.4237, -0.4237, -1.0), (-0.4237, 0.4237, -1.0), (0.4237, 0.4237, 1.0), (0.4237, -0.4237, 1.0), (-0.4237, -0.4237, 1.0), (-0.4237, 0.4237, 1.0)], [], [(0, 1, 2, 3), (4, 7, 6, 5), (8, 9, 10, 11), (12, 15, 14, 13)])
_uv = me_cube_014.uv_layers.new(name='UVMap')
_uv.uv.foreach_set('vector', [0.9987, 0.1959, 0.8709, 0.1959, 0.8709, 0.004757, 0.9987, 0.004757, 0.9987, 0.1959, 0.9987, 0.004757, 0.8709, 0.004757, 0.8709, 0.1959, 0.9987, 0.1959, 0.8709, 0.1959, 0.8709, 0.004757, 0.9987, 0.004757, 0.9987, 0.1959, 0.9987, 0.004757, 0.8709, 0.004757, 0.8709, 0.1959])
me_cube_014.materials.append(mat_material)
me_cube_014.use_remesh_preserve_volume = False
me_cube_014.use_remesh_preserve_attributes = False
me_cube_014.use_mirror_vertex_groups = False
me_cube_014.update()
me_cube_018 = bpy.data.meshes.new('Cube.018')
me_cube_018.from_pydata([(0.4237, 1.0, 0.4237), (0.4237, 1.0, -0.4237), (-0.4237, 1.0, -0.4237), (-0.4237, 1.0, 0.4237), (0.4237, -1.0, 0.4237), (0.4237, -1.0, -0.4237), (-0.4237, -1.0, -0.4237), (-0.4237, -1.0, 0.4237), (0.4237, 0.4237, -1.0), (0.4237, -0.4237, -1.0), (-0.4237, -0.4237, -1.0), (-0.4237, 0.4237, -1.0), (0.4237, 0.4237, 1.0), (0.4237, -0.4237, 1.0), (-0.4237, -0.4237, 1.0), (-0.4237, 0.4237, 1.0)], [], [(0, 1, 2, 3), (4, 7, 6, 5), (8, 9, 10, 11), (12, 15, 14, 13)])
_uv = me_cube_018.uv_layers.new(name='UVMap')
_uv.uv.foreach_set('vector', [0.5415, 0.5704, 0.6697, 0.5704, 0.6697, 0.4239, 0.5415, 0.4239, 0.5415, 0.5704, 0.5415, 0.4239, 0.6697, 0.4239, 0.6697, 0.5704, 0.5415, 0.5704, 0.6697, 0.5704, 0.6697, 0.4239, 0.5415, 0.4239, 0.5415, 0.5704, 0.5415, 0.4239, 0.6697, 0.4239, 0.6697, 0.5704])
me_cube_018.materials.append(mat_material)
me_cube_018.use_remesh_preserve_volume = False
me_cube_018.use_remesh_preserve_attributes = False
me_cube_018.use_mirror_vertex_groups = False
me_cube_018.update()
me_cube_013 = bpy.data.meshes.new('Cube.013')
me_cube_013.from_pydata([(0.4237, 1.0, 0.4237), (0.4237, 1.0, -0.4237), (-0.4237, 1.0, -0.4237), (-0.4237, 1.0, 0.4237), (0.4237, -1.0, 0.4237), (0.4237, -1.0, -0.4237), (-0.4237, -1.0, -0.4237), (-0.4237, -1.0, 0.4237), (0.4237, 0.4237, -1.0), (0.4237, -0.4237, -1.0), (-0.4237, -0.4237, -1.0), (-0.4237, 0.4237, -1.0), (0.4237, 0.4237, 1.0), (0.4237, -0.4237, 1.0), (-0.4237, -0.4237, 1.0), (-0.4237, 0.4237, 1.0)], [], [(0, 1, 2, 3), (4, 7, 6, 5), (8, 9, 10, 11), (12, 15, 14, 13)])
_uv = me_cube_013.uv_layers.new(name='UVMap')
_uv.uv.foreach_set('vector', [0.6606, 0.2096, 0.7344, 0.2096, 0.7344, 0.09934, 0.6606, 0.09934, 0.6606, 0.2096, 0.6606, 0.09934, 0.7344, 0.09934, 0.7344, 0.2096, 0.6606, 0.2096, 0.7344, 0.2096, 0.7344, 0.09934, 0.6606, 0.09934, 0.6606, 0.2096, 0.6606, 0.09934, 0.7344, 0.09934, 0.7344, 0.2096])
me_cube_013.materials.append(mat_material)
me_cube_013.use_remesh_preserve_volume = False
me_cube_013.use_remesh_preserve_attributes = False
me_cube_013.use_mirror_vertex_groups = False
me_cube_013.update()
me_cube_031 = bpy.data.meshes.new('Cube.031')
me_cube_031.from_pydata([(0.4237, 1.0, 0.4237), (0.4237, 1.0, -0.4237), (-0.4237, 1.0, -0.4237), (-0.4237, 1.0, 0.4237), (0.4237, -1.0, 0.4237), (0.4237, -1.0, -0.4237), (-0.4237, -1.0, -0.4237), (-0.4237, -1.0, 0.4237), (0.4237, 0.4237, -1.0), (0.4237, -0.4237, -1.0), (-0.4237, -0.4237, -1.0), (-0.4237, 0.4237, -1.0), (0.4237, 0.4237, 1.0), (0.4237, -0.4237, 1.0), (-0.4237, -0.4237, 1.0), (-0.4237, 0.4237, 1.0)], [], [(0, 1, 2, 3), (4, 7, 6, 5), (8, 9, 10, 11), (12, 15, 14, 13)])
_uv = me_cube_031.uv_layers.new(name='UVMap')
_uv.uv.foreach_set('vector', [0.9514, 0.7981, 0.7955, 0.7981, 0.7955, 0.6034, 0.9514, 0.6034, 0.9514, 0.7981, 0.9514, 0.6034, 0.7955, 0.6034, 0.7955, 0.7981, 0.9514, 0.7981, 0.7955, 0.7981, 0.7955, 0.6034, 0.9514, 0.6034, 0.9514, 0.7981, 0.9514, 0.6034, 0.7955, 0.6034, 0.7955, 0.7981])
me_cube_031.materials.append(mat_material)
me_cube_031.use_remesh_preserve_volume = False
me_cube_031.use_remesh_preserve_attributes = False
me_cube_031.use_mirror_vertex_groups = False
me_cube_031.update()
me_cube_034 = bpy.data.meshes.new('Cube.034')
me_cube_034.from_pydata([(0.4237, 1.0, 0.4237), (0.4237, 1.0, -0.4237), (-0.4237, 1.0, -0.4237), (-0.4237, 1.0, 0.4237), (0.4237, -1.0, 0.4237), (0.4237, -1.0, -0.4237), (-0.4237, -1.0, -0.4237), (-0.4237, -1.0, 0.4237), (0.4237, 0.4237, -1.0), (0.4237, -0.4237, -1.0), (-0.4237, -0.4237, -1.0), (-0.4237, 0.4237, -1.0), (0.4237, 0.4237, 1.0), (0.4237, -0.4237, 1.0), (-0.4237, -0.4237, 1.0), (-0.4237, 0.4237, 1.0)], [], [(0, 1, 2, 3), (4, 7, 6, 5), (8, 9, 10, 11), (12, 15, 14, 13)])
_uv = me_cube_034.uv_layers.new(name='UVMap')
_uv.uv.foreach_set('vector', [0.5255, 0.7975, 0.6745, 0.7975, 0.6745, 0.5882, 0.5255, 0.5882, 0.5255, 0.7975, 0.5255, 0.5882, 0.6745, 0.5882, 0.6745, 0.7975, 0.5255, 0.7975, 0.6745, 0.7975, 0.6745, 0.5882, 0.5255, 0.5882, 0.5255, 0.7975, 0.5255, 0.5882, 0.6745, 0.5882, 0.6745, 0.7975])
me_cube_034.materials.append(mat_material)
me_cube_034.use_remesh_preserve_volume = False
me_cube_034.use_remesh_preserve_attributes = False
me_cube_034.use_mirror_vertex_groups = False
me_cube_034.update()
me_cube_021 = bpy.data.meshes.new('Cube.021')
me_cube_021.from_pydata([(0.4237, 1.0, 0.4237), (0.4237, 1.0, -0.4237), (-0.4237, 1.0, -0.4237), (-0.4237, 1.0, 0.4237), (0.4237, -1.0, 0.4237), (0.4237, -1.0, -0.4237), (-0.4237, -1.0, -0.4237), (-0.4237, -1.0, 0.4237), (0.4237, 0.4237, -1.0), (0.4237, -0.4237, -1.0), (-0.4237, -0.4237, -1.0), (-0.4237, 0.4237, -1.0), (0.4237, 0.4237, 1.0), (0.4237, -0.4237, 1.0), (-0.4237, -0.4237, 1.0), (-0.4237, 0.4237, 1.0)], [], [(0, 1, 2, 3), (4, 7, 6, 5), (8, 9, 10, 11), (12, 15, 14, 13)])
_uv = me_cube_021.uv_layers.new(name='UVMap')
_uv.uv.foreach_set('vector', [0.3933, 0.2027, 0.5368, 0.2027, 0.5368, 0.001043, 0.3933, 0.001043, 0.3933, 0.2027, 0.3933, 0.001043, 0.5368, 0.001043, 0.5368, 0.2027, 0.3933, 0.2027, 0.5368, 0.2027, 0.5368, 0.001043, 0.3933, 0.001043, 0.3933, 0.2027, 0.3933, 0.001043, 0.5368, 0.001042, 0.5368, 0.2027])
me_cube_021.materials.append(mat_material)
me_cube_021.use_remesh_preserve_volume = False
me_cube_021.use_remesh_preserve_attributes = False
me_cube_021.use_mirror_vertex_groups = False
me_cube_021.update()

# ---- objects
ob_polyethylene = bpy.data.objects.new('polyethylene', me_cube_028)
ob_hydrogen = bpy.data.objects.new('hydrogen', me_cube_009)
ob_oxygen = bpy.data.objects.new('oxygen', me_cube_008)
ob_co = bpy.data.objects.new('co', me_cube_007)
ob_cotwo = bpy.data.objects.new('cotwo', me_cube_006)
ob_methane = bpy.data.objects.new('methane', me_cube_005)
ob_water = bpy.data.objects.new('water', me_cube_000)
ob_salt = bpy.data.objects.new('salt', me_cube_020)
ob_sulfur = bpy.data.objects.new('sulfur', me_cube_019)
ob_algae = bpy.data.objects.new('algae', me_cube_017)
ob_silica = bpy.data.objects.new('silica', me_cube_016)
ob_produce = bpy.data.objects.new('produce', me_cube_035)
ob_fiberglass = bpy.data.objects.new('fiberglass', me_cube_027)
ob_silicon_wafer = bpy.data.objects.new('silicon_wafer', me_cube_003)
ob_copper_wire = bpy.data.objects.new('copper_wire', me_cube_012)
ob_canvas = bpy.data.objects.new('canvas', me_cube_001)
ob_glass = bpy.data.objects.new('glass', me_cube_015)
ob_habmat = bpy.data.objects.new('habmat', me_cube_030)
ob_battery = bpy.data.objects.new('battery', me_cube_025)
ob_pcb = bpy.data.objects.new('pcb', me_cube_024)
ob_microchip = bpy.data.objects.new('microchip', me_cube_004)
ob_electric_motor = bpy.data.objects.new('electric_motor', me_cube_002)
ob_solar = bpy.data.objects.new('solar', me_cube_022)
ob_meal = bpy.data.objects.new('meal', me_cube_011)
ob_induction_heater = bpy.data.objects.new('induction_heater', me_cube_032)
ob_laser = bpy.data.objects.new('laser', me_cube_029)
ob_soc = bpy.data.objects.new('soc', me_cube_010)
ob_uranium = bpy.data.objects.new('uranium', me_cube_036)
ob_gold = bpy.data.objects.new('gold', me_cube_033)
ob_iron = bpy.data.objects.new('iron', me_cube_026)
ob_nickel = bpy.data.objects.new('nickel', me_cube_023)
ob_silver = bpy.data.objects.new('silver', me_cube_014)
ob_metal = bpy.data.objects.new('metal', me_cube_018)
ob_steel = bpy.data.objects.new('steel', me_cube_013)
ob_aluminium = bpy.data.objects.new('aluminium', me_cube_031)
ob_structural = bpy.data.objects.new('structural', me_cube_034)
ob_sheeting = bpy.data.objects.new('sheeting', me_cube_021)

# ---- transforms, parenting, visibility, modifiers, constraints
ob_polyethylene.location = (-0.2339, 6.12, 0.0)
ob_polyethylene.rotation_euler = (-0.0, -1.571, 0.0)
ob_polyethylene.lock_rotations_4d = False
ob_polyethylene.empty_display_type = 'ARROWS'
ob_polyethylene.lineart.crease_threshold = 0.0
ob_hydrogen.location = (7.067, -6.23, 0.0)
ob_hydrogen.lock_rotations_4d = False
ob_hydrogen.empty_display_type = 'ARROWS'
ob_hydrogen.lineart.crease_threshold = 0.0
ob_oxygen.location = (5.067, -6.23, 0.0)
ob_oxygen.lock_rotations_4d = False
ob_oxygen.empty_display_type = 'ARROWS'
ob_oxygen.lineart.crease_threshold = 0.0
ob_co.location = (3.067, -6.23, 0.0)
ob_co.lock_rotations_4d = False
ob_co.empty_display_type = 'ARROWS'
ob_co.lineart.crease_threshold = 0.0
ob_cotwo.location = (1.067, -6.23, 0.0)
ob_cotwo.lock_rotations_4d = False
ob_cotwo.empty_display_type = 'ARROWS'
ob_cotwo.lineart.crease_threshold = 0.0
ob_methane.location = (-0.9333, -6.23, 0.0)
ob_methane.lock_rotations_4d = False
ob_methane.empty_display_type = 'ARROWS'
ob_methane.lineart.crease_threshold = 0.0
ob_water.location = (-2.933, -6.23, 0.0)
ob_water.lock_rotations_4d = False
ob_water.empty_display_type = 'ARROWS'
ob_water.lineart.crease_threshold = 0.0
ob_salt.location = (-2.849, 2.551, 0.0)
ob_salt.rotation_euler = (-0.0, -1.571, 0.0)
ob_salt.lock_rotations_4d = False
ob_salt.empty_display_type = 'ARROWS'
ob_salt.lineart.crease_threshold = 0.0
ob_sulfur.location = (2.936, 2.684, 0.0)
ob_sulfur.rotation_euler = (-0.0, -1.571, 0.0)
ob_sulfur.lock_rotations_4d = False
ob_sulfur.empty_display_type = 'ARROWS'
ob_sulfur.lineart.crease_threshold = 0.0
ob_algae.location = (2.866, -0.06069, 0.0)
ob_algae.rotation_euler = (-0.0, -1.571, 0.0)
ob_algae.lock_rotations_4d = False
ob_algae.empty_display_type = 'ARROWS'
ob_algae.lineart.crease_threshold = 0.0
ob_silica.location = (-2.943, -0.06069, 0.0)
ob_silica.rotation_euler = (-0.0, -1.571, 0.0)
ob_silica.lock_rotations_4d = False
ob_silica.empty_display_type = 'ARROWS'
ob_silica.lineart.crease_threshold = 0.0
ob_produce.location = (0.006428, 2.648, 0.0)
ob_produce.rotation_euler = (-0.0, -1.571, 0.0)
ob_produce.lock_rotations_4d = False
ob_produce.empty_display_type = 'ARROWS'
ob_produce.lineart.crease_threshold = 0.0
ob_fiberglass.location = (-2.81, 2.551, 0.0)
ob_fiberglass.rotation_euler = (-0.0, -1.571, 0.0)
ob_fiberglass.lock_rotations_4d = False
ob_fiberglass.empty_display_type = 'ARROWS'
ob_fiberglass.lineart.crease_threshold = 0.0
ob_silicon_wafer.location = (3.434, 2.684, 0.0)
ob_silicon_wafer.rotation_euler = (-0.0, -1.571, 0.0)
ob_silicon_wafer.lock_rotations_4d = False
ob_silicon_wafer.empty_display_type = 'ARROWS'
ob_silicon_wafer.lineart.crease_threshold = 0.0
ob_copper_wire.location = (3.05, 6.704, 0.0)
ob_copper_wire.rotation_euler = (-0.0, -1.571, 0.0)
ob_copper_wire.lock_rotations_4d = False
ob_copper_wire.empty_display_type = 'ARROWS'
ob_copper_wire.lineart.crease_threshold = 0.0
ob_canvas.location = (-6.254, -0.06069, 0.0)
ob_canvas.rotation_euler = (-0.0, -1.571, 0.0)
ob_canvas.lock_rotations_4d = False
ob_canvas.empty_display_type = 'ARROWS'
ob_canvas.lineart.crease_threshold = 0.0
ob_glass.location = (0.0, -2.63, 0.0)
ob_glass.rotation_euler = (-0.0, -1.571, 0.0)
ob_glass.lock_rotations_4d = False
ob_glass.empty_display_type = 'ARROWS'
ob_glass.lineart.crease_threshold = 0.0
ob_habmat.location = (-0.05678, 6.306, 0.0)
ob_habmat.rotation_euler = (-0.0, -1.571, 0.0)
ob_habmat.lock_rotations_4d = False
ob_habmat.empty_display_type = 'ARROWS'
ob_habmat.lineart.crease_threshold = 0.0
ob_battery.location = (3.875, 2.684, 0.0)
ob_battery.rotation_euler = (-0.0, -1.571, 0.0)
ob_battery.lock_rotations_4d = False
ob_battery.empty_display_type = 'ARROWS'
ob_battery.lineart.crease_threshold = 0.0
ob_pcb.location = (0.03775, 2.684, 0.0)
ob_pcb.rotation_euler = (-0.0, -1.571, 0.0)
ob_pcb.lock_rotations_4d = False
ob_pcb.empty_display_type = 'ARROWS'
ob_pcb.lineart.crease_threshold = 0.0
ob_microchip.location = (-3.426, 2.551, 0.0)
ob_microchip.rotation_euler = (-0.0, -1.571, 0.0)
ob_microchip.lock_rotations_4d = False
ob_microchip.empty_display_type = 'ARROWS'
ob_microchip.lineart.crease_threshold = 0.0
ob_electric_motor.location = (-2.927, -0.5729, 0.0)
ob_electric_motor.rotation_euler = (-0.0, -1.571, 0.0)
ob_electric_motor.lock_rotations_4d = False
ob_electric_motor.empty_display_type = 'ARROWS'
ob_electric_motor.lineart.crease_threshold = 0.0
ob_solar.location = (2.909, -2.842, 0.0)
ob_solar.rotation_euler = (-0.0, -1.571, 0.0)
ob_solar.lock_rotations_4d = False
ob_solar.empty_display_type = 'ARROWS'
ob_solar.lineart.crease_threshold = 0.0
ob_meal.location = (0.0, -0.06069, 0.0)
ob_meal.rotation_euler = (-0.0, -1.571, 0.0)
ob_meal.lock_rotations_4d = False
ob_meal.empty_display_type = 'ARROWS'
ob_meal.lineart.crease_threshold = 0.0
ob_induction_heater.location = (3.823, 2.551, 0.0)
ob_induction_heater.rotation_euler = (-0.0, -1.571, 0.0)
ob_induction_heater.lock_rotations_4d = False
ob_induction_heater.empty_display_type = 'ARROWS'
ob_induction_heater.lineart.crease_threshold = 0.0
ob_laser.location = (-3.7, 2.551, 0.0)
ob_laser.rotation_euler = (-0.0, -1.571, 0.0)
ob_laser.lock_rotations_4d = False
ob_laser.empty_display_type = 'ARROWS'
ob_laser.lineart.crease_threshold = 0.0
ob_soc.location = (-0.216, 2.551, 0.0)
ob_soc.rotation_euler = (-0.0, -1.571, 0.0)
ob_soc.lock_rotations_4d = False
ob_soc.empty_display_type = 'ARROWS'
ob_soc.lineart.crease_threshold = 0.0
ob_uranium.location = (-0.3892, -5.364, 0.0)
ob_uranium.rotation_euler = (-0.0, -1.571, 0.0)
ob_uranium.lock_rotations_4d = False
ob_uranium.empty_display_type = 'ARROWS'
ob_uranium.lineart.crease_threshold = 0.0
ob_gold.location = (4.126, 2.684, 0.0)
ob_gold.rotation_euler = (-0.0, -1.571, 0.0)
ob_gold.lock_rotations_4d = False
ob_gold.empty_display_type = 'ARROWS'
ob_gold.lineart.crease_threshold = 0.0
ob_iron.location = (-3.278, 2.684, 0.0)
ob_iron.rotation_euler = (-0.0, -1.571, 0.0)
ob_iron.lock_rotations_4d = False
ob_iron.empty_display_type = 'ARROWS'
ob_iron.lineart.crease_threshold = 0.0
ob_nickel.location = (2.962, -1.21, 0.0)
ob_nickel.rotation_euler = (-0.0, -1.571, 0.0)
ob_nickel.lock_rotations_4d = False
ob_nickel.empty_display_type = 'ARROWS'
ob_nickel.lineart.crease_threshold = 0.0
ob_silver.location = (-0.3892, -1.108, 0.0)
ob_silver.rotation_euler = (-0.0, -1.571, 0.0)
ob_silver.lock_rotations_4d = False
ob_silver.empty_display_type = 'ARROWS'
ob_silver.lineart.crease_threshold = 0.0
ob_metal.location = (0.0, 2.684, 0.0)
ob_metal.rotation_euler = (-0.0, -1.571, 0.0)
ob_metal.lock_rotations_4d = False
ob_metal.empty_display_type = 'ARROWS'
ob_metal.lineart.crease_threshold = 0.0
ob_steel.location = (0.0, 6.704, 0.0)
ob_steel.rotation_euler = (-0.0, -1.571, 0.0)
ob_steel.lock_rotations_4d = False
ob_steel.empty_display_type = 'ARROWS'
ob_steel.lineart.crease_threshold = 0.0
ob_aluminium.location = (-0.08224, 2.551, 0.0)
ob_aluminium.rotation_euler = (-0.0, -1.571, 0.0)
ob_aluminium.lock_rotations_4d = False
ob_aluminium.empty_display_type = 'ARROWS'
ob_aluminium.lineart.crease_threshold = 0.0
ob_structural.location = (0.09672, -0.5631, 0.0)
ob_structural.rotation_euler = (-0.0, -1.571, 0.0)
ob_structural.lock_rotations_4d = False
ob_structural.empty_display_type = 'ARROWS'
ob_structural.lineart.crease_threshold = 0.0
ob_sheeting.location = (1.615, 2.684, 0.0)
ob_sheeting.rotation_euler = (-0.0, -1.571, 0.0)
ob_sheeting.lock_rotations_4d = False
ob_sheeting.empty_display_type = 'ARROWS'
ob_sheeting.lineart.crease_threshold = 0.0

# ---- collection membership
col_collection_1.objects.link(ob_polyethylene)
col_collection_1.objects.link(ob_hydrogen)
col_collection_1.objects.link(ob_oxygen)
col_collection_1.objects.link(ob_co)
col_collection_1.objects.link(ob_cotwo)
col_collection_1.objects.link(ob_methane)
col_collection_1.objects.link(ob_water)
col_collection_1.objects.link(ob_salt)
col_collection_1.objects.link(ob_sulfur)
col_collection_1.objects.link(ob_algae)
col_collection_1.objects.link(ob_silica)
col_collection_2.objects.link(ob_produce)
col_collection_2.objects.link(ob_fiberglass)
col_collection_2.objects.link(ob_silicon_wafer)
col_collection_2.objects.link(ob_copper_wire)
col_collection_2.objects.link(ob_canvas)
col_collection_2.objects.link(ob_glass)
col_collection_3.objects.link(ob_habmat)
col_collection_3.objects.link(ob_battery)
col_collection_3.objects.link(ob_pcb)
col_collection_3.objects.link(ob_microchip)
col_collection_3.objects.link(ob_electric_motor)
col_collection_3.objects.link(ob_solar)
col_collection_3.objects.link(ob_meal)
col_collection_4.objects.link(ob_induction_heater)
col_collection_4.objects.link(ob_laser)
col_collection_4.objects.link(ob_soc)
col_collection_11.objects.link(ob_uranium)
col_collection_11.objects.link(ob_gold)
col_collection_11.objects.link(ob_iron)
col_collection_11.objects.link(ob_nickel)
col_collection_11.objects.link(ob_silver)
col_collection_11.objects.link(ob_metal)
col_collection_11.objects.link(ob_steel)
col_collection_12.objects.link(ob_aluminium)
col_collection_13.objects.link(ob_structural)
col_collection_13.objects.link(ob_sheeting)

# ---- scene / render settings (as saved in the file)
scene.frame_start = 1; scene.frame_end = 250; scene.frame_set(1)
scene.render.engine = 'BLENDER_EEVEE_NEXT'
scene.render.resolution_percentage = 50
scene.render.dither_intensity = 0.0
scene.cycles.use_denoising = False
scene.cycles.samples = 10
scene.cycles.sampling_pattern = 'TABULATED_SOBOL'
scene.cycles.light_sampling_threshold = 0.0
scene.cycles.use_adaptive_sampling = False
scene.cycles.use_light_tree = False
scene.cycles.blur_glossy = 0.0
scene.cycles.pixel_filter_type = 'GAUSSIAN'
scene.cycles.sample_clamp_indirect = 0.0
scene.view_settings.view_transform = 'Standard'
bpy.context.view_layer.update()

# ---- added for rendering (the .blend has no active camera and no usable light): camera, sun
cam_auto = bpy.data.cameras.new('AutoCamera')
cam_auto.lens = 50.0
cam_auto.sensor_width = 36.0
cam_auto.clip_end = 1000.0
ob_auto_camera = bpy.data.objects.new('AutoCamera', cam_auto)
scene.collection.objects.link(ob_auto_camera)
ob_auto_camera.location = (16.1892, -18.2482, 12.6121)
ob_auto_camera.rotation_euler = (1.09748, -7.21219e-08, 0.694738)
scene.camera = ob_auto_camera
light_auto_sun = bpy.data.lights.new('AutoSun', 'SUN')
light_auto_sun.energy = 3.0
light_auto_sun.angle = 0.0523599
ob_auto_sun = bpy.data.objects.new('AutoSun', light_auto_sun)
scene.collection.objects.link(ob_auto_sun)
ob_auto_sun.rotation_euler = (0.872665, 0.174533, 0.523599)
bpy.context.view_layer.update()
